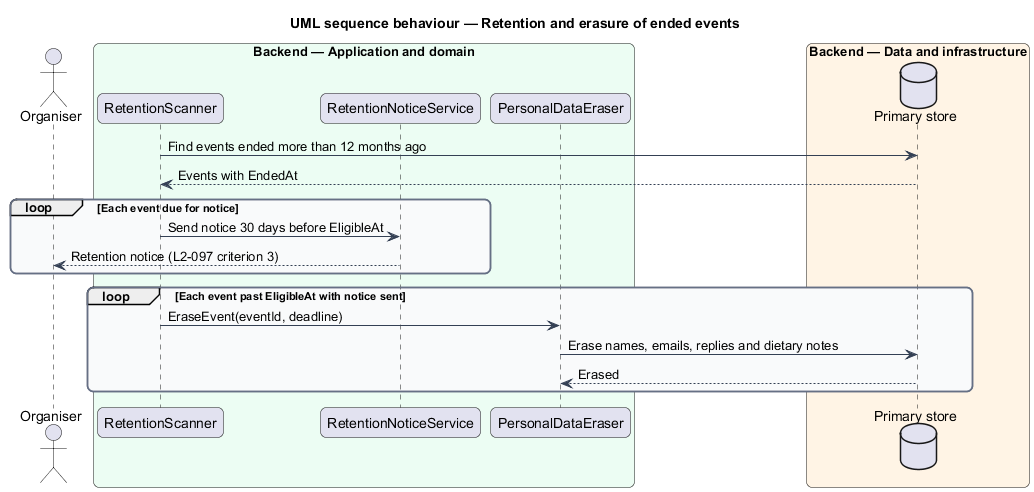

The diagram above was rendered by PlantUML. Its source (embedded in the PNG):
@startuml
title UML sequence behaviour — Retention and erasure of ended events
skinparam backgroundColor #FFFFFF
skinparam shadowing false
skinparam roundcorner 12
skinparam defaultFontName Arial
skinparam ArrowColor #344054
skinparam rectangle {
  BorderColor #344054
  FontColor #101828
}
skinparam package {
  BorderColor #667085
  FontColor #101828
  BackgroundColor #F9FAFB
}
actor "Organiser" as actor
box "Backend — Application and domain" #ECFDF3
  participant "RetentionScanner" as scanner
  participant "RetentionNoticeService" as notices
  participant "PersonalDataEraser" as eraser
end box
box "Backend — Data and infrastructure" #FFF4E5
  database "Primary store" as store
end box
scanner -> store : Find events ended more than 12 months ago
store --> scanner : Events with EndedAt
loop Each event due for notice
  scanner -> notices : Send notice 30 days before EligibleAt
  notices --> actor : Retention notice (L2-097 criterion 3)
end
loop Each event past EligibleAt with notice sent
  scanner -> eraser : EraseEvent(eventId, deadline)
  eraser -> store : Erase names, emails, replies and dietary notes
  store --> eraser : Erased
end
@enduml